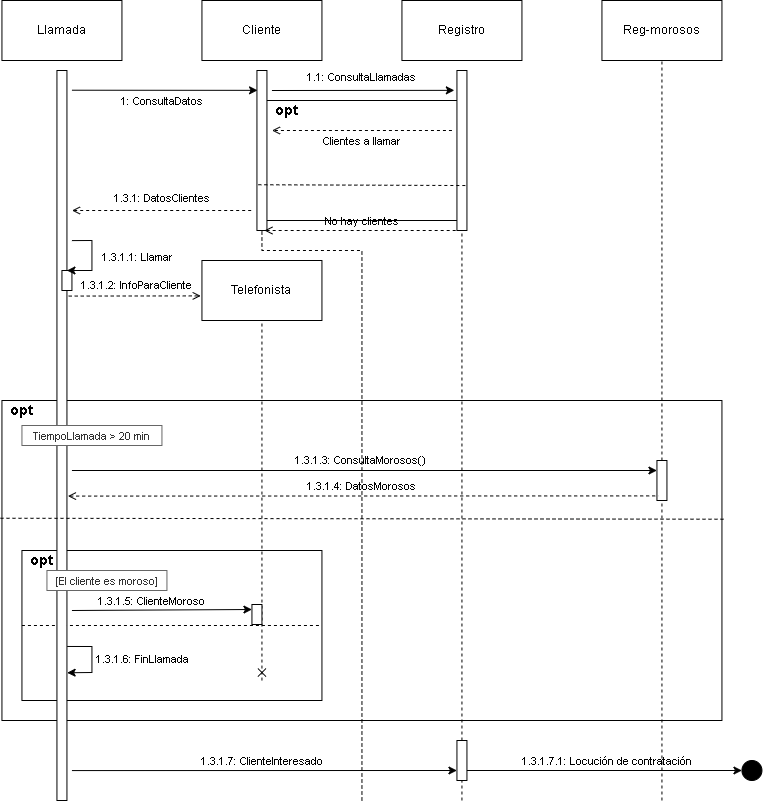

The diagram above was exported from draw.io. Its source (the exported page's mxGraphModel, read from the mxfile embedded in the PNG):
<mxGraphModel dx="2374" dy="1107" grid="1" gridSize="10" guides="1" tooltips="1" connect="1" arrows="1" fold="1" page="1" pageScale="1" pageWidth="1169" pageHeight="827" math="0" shadow="0">
  <root>
    <mxCell id="0" />
    <mxCell id="1" parent="0" />
    <mxCell id="DDtjlsrJ5myJ24jNNvxy-2" value="Llamada" style="rounded=0;whiteSpace=wrap;html=1;" parent="1" vertex="1">
      <mxGeometry x="205.44" y="14" width="120" height="60" as="geometry" />
    </mxCell>
    <mxCell id="DDtjlsrJ5myJ24jNNvxy-3" value="Cliente" style="rounded=0;whiteSpace=wrap;html=1;" parent="1" vertex="1">
      <mxGeometry x="405.44" y="14" width="120" height="60" as="geometry" />
    </mxCell>
    <mxCell id="DDtjlsrJ5myJ24jNNvxy-4" value="Registro" style="rounded=0;whiteSpace=wrap;html=1;" parent="1" vertex="1">
      <mxGeometry x="605.44" y="14" width="120" height="60" as="geometry" />
    </mxCell>
    <mxCell id="DDtjlsrJ5myJ24jNNvxy-5" value="Reg-morosos" style="rounded=0;whiteSpace=wrap;html=1;" parent="1" vertex="1">
      <mxGeometry x="805.44" y="14" width="120" height="60" as="geometry" />
    </mxCell>
    <mxCell id="DDtjlsrJ5myJ24jNNvxy-6" value="" style="rounded=0;whiteSpace=wrap;html=1;" parent="1" vertex="1">
      <mxGeometry x="205.44" y="414" width="720" height="320" as="geometry" />
    </mxCell>
    <mxCell id="DDtjlsrJ5myJ24jNNvxy-7" value="" style="rounded=0;whiteSpace=wrap;html=1;" parent="1" vertex="1">
      <mxGeometry x="225.44" y="564" width="300" height="150" as="geometry" />
    </mxCell>
    <mxCell id="DDtjlsrJ5myJ24jNNvxy-8" value="" style="endArrow=none;dashed=1;html=1;rounded=0;exitX=0;exitY=0.5;exitDx=0;exitDy=0;entryX=1;entryY=0.5;entryDx=0;entryDy=0;" parent="1" source="DDtjlsrJ5myJ24jNNvxy-7" target="DDtjlsrJ5myJ24jNNvxy-7" edge="1">
      <mxGeometry width="50" height="50" relative="1" as="geometry">
        <mxPoint x="725.44" y="504" as="sourcePoint" />
        <mxPoint x="775.44" y="454" as="targetPoint" />
      </mxGeometry>
    </mxCell>
    <mxCell id="DDtjlsrJ5myJ24jNNvxy-9" value="&lt;font style=&quot;font-size: 14px&quot;&gt;&lt;b&gt;opt&lt;/b&gt;&lt;/font&gt;" style="text;html=1;align=center;verticalAlign=middle;resizable=0;points=[];autosize=1;strokeColor=none;fillColor=none;" parent="1" vertex="1">
      <mxGeometry x="225.44" y="564" width="40" height="20" as="geometry" />
    </mxCell>
    <mxCell id="DDtjlsrJ5myJ24jNNvxy-10" value="&lt;font style=&quot;font-size: 14px&quot;&gt;&lt;b&gt;opt&lt;/b&gt;&lt;/font&gt;" style="text;html=1;align=center;verticalAlign=middle;resizable=0;points=[];autosize=1;strokeColor=none;fillColor=none;" parent="1" vertex="1">
      <mxGeometry x="205.44" y="414" width="40" height="20" as="geometry" />
    </mxCell>
    <mxCell id="DDtjlsrJ5myJ24jNNvxy-11" value="" style="rounded=0;whiteSpace=wrap;html=1;fontSize=14;" parent="1" vertex="1">
      <mxGeometry x="260.44" y="84" width="10" height="730" as="geometry" />
    </mxCell>
    <mxCell id="DDtjlsrJ5myJ24jNNvxy-12" value="Telefonista" style="rounded=0;whiteSpace=wrap;html=1;" parent="1" vertex="1">
      <mxGeometry x="405.44" y="274" width="120" height="60" as="geometry" />
    </mxCell>
    <mxCell id="DDtjlsrJ5myJ24jNNvxy-13" value="" style="endArrow=none;dashed=1;html=1;rounded=0;fontSize=14;entryX=0.5;entryY=1;entryDx=0;entryDy=0;exitX=0.8;exitY=0.867;exitDx=0;exitDy=0;exitPerimeter=0;endFill=0;startArrow=cross;startFill=0;" parent="1" source="DDtjlsrJ5myJ24jNNvxy-7" target="DDtjlsrJ5myJ24jNNvxy-12" edge="1">
      <mxGeometry width="50" height="50" relative="1" as="geometry">
        <mxPoint x="725.44" y="504" as="sourcePoint" />
        <mxPoint x="775.44" y="454" as="targetPoint" />
      </mxGeometry>
    </mxCell>
    <mxCell id="DDtjlsrJ5myJ24jNNvxy-14" value="" style="rounded=0;whiteSpace=wrap;html=1;fontSize=14;" parent="1" vertex="1">
      <mxGeometry x="455.44" y="618" width="10" height="20" as="geometry" />
    </mxCell>
    <mxCell id="DDtjlsrJ5myJ24jNNvxy-15" value="" style="endArrow=classic;html=1;rounded=0;fontSize=14;entryX=0;entryY=0.25;entryDx=0;entryDy=0;" parent="1" target="DDtjlsrJ5myJ24jNNvxy-14" edge="1">
      <mxGeometry width="50" height="50" relative="1" as="geometry">
        <mxPoint x="275.44" y="624" as="sourcePoint" />
        <mxPoint x="775.44" y="464" as="targetPoint" />
      </mxGeometry>
    </mxCell>
    <mxCell id="DDtjlsrJ5myJ24jNNvxy-16" value="" style="endArrow=classic;html=1;rounded=0;fontSize=14;exitX=1.02;exitY=0.789;exitDx=0;exitDy=0;exitPerimeter=0;entryX=1.02;entryY=0.825;entryDx=0;entryDy=0;entryPerimeter=0;" parent="1" source="DDtjlsrJ5myJ24jNNvxy-11" target="DDtjlsrJ5myJ24jNNvxy-11" edge="1">
      <mxGeometry width="50" height="50" relative="1" as="geometry">
        <mxPoint x="725.44" y="514" as="sourcePoint" />
        <mxPoint x="775.44" y="464" as="targetPoint" />
        <Array as="points">
          <mxPoint x="295.44" y="660" />
          <mxPoint x="295.44" y="686" />
        </Array>
      </mxGeometry>
    </mxCell>
    <mxCell id="DDtjlsrJ5myJ24jNNvxy-17" value="" style="endArrow=open;dashed=1;html=1;rounded=0;fontSize=14;entryX=-0.01;entryY=0.59;entryDx=0;entryDy=0;entryPerimeter=0;exitX=1.18;exitY=0.309;exitDx=0;exitDy=0;exitPerimeter=0;endFill=0;" parent="1" source="DDtjlsrJ5myJ24jNNvxy-11" target="DDtjlsrJ5myJ24jNNvxy-12" edge="1">
      <mxGeometry width="50" height="50" relative="1" as="geometry">
        <mxPoint x="725.44" y="514" as="sourcePoint" />
        <mxPoint x="775.44" y="464" as="targetPoint" />
      </mxGeometry>
    </mxCell>
    <mxCell id="DDtjlsrJ5myJ24jNNvxy-18" value="" style="rounded=0;whiteSpace=wrap;html=1;fontSize=14;" parent="1" vertex="1">
      <mxGeometry x="265.44" y="284" width="10" height="20" as="geometry" />
    </mxCell>
    <mxCell id="DDtjlsrJ5myJ24jNNvxy-19" value="" style="endArrow=none;dashed=1;html=1;rounded=0;fontSize=14;exitX=-0.002;exitY=0.368;exitDx=0;exitDy=0;exitPerimeter=0;entryX=1.003;entryY=0.371;entryDx=0;entryDy=0;entryPerimeter=0;" parent="1" source="DDtjlsrJ5myJ24jNNvxy-6" target="DDtjlsrJ5myJ24jNNvxy-6" edge="1">
      <mxGeometry width="50" height="50" relative="1" as="geometry">
        <mxPoint x="725.44" y="514" as="sourcePoint" />
        <mxPoint x="775.44" y="464" as="targetPoint" />
      </mxGeometry>
    </mxCell>
    <mxCell id="DDtjlsrJ5myJ24jNNvxy-20" value="" style="rounded=0;whiteSpace=wrap;html=1;fontSize=14;" parent="1" vertex="1">
      <mxGeometry x="465.44" y="114" width="200" height="120" as="geometry" />
    </mxCell>
    <mxCell id="DDtjlsrJ5myJ24jNNvxy-21" value="" style="rounded=0;whiteSpace=wrap;html=1;fontSize=14;" parent="1" vertex="1">
      <mxGeometry x="460.44" y="84" width="10" height="160" as="geometry" />
    </mxCell>
    <mxCell id="DDtjlsrJ5myJ24jNNvxy-22" value="" style="rounded=0;whiteSpace=wrap;html=1;fontSize=14;" parent="1" vertex="1">
      <mxGeometry x="660.44" y="84" width="10" height="160" as="geometry" />
    </mxCell>
    <mxCell id="DDtjlsrJ5myJ24jNNvxy-23" value="" style="endArrow=classic;html=1;rounded=0;fontSize=14;exitX=1.5;exitY=0.027;exitDx=0;exitDy=0;exitPerimeter=0;entryX=0.06;entryY=0.124;entryDx=0;entryDy=0;entryPerimeter=0;" parent="1" source="DDtjlsrJ5myJ24jNNvxy-11" target="DDtjlsrJ5myJ24jNNvxy-21" edge="1">
      <mxGeometry width="50" height="50" relative="1" as="geometry">
        <mxPoint x="725.44" y="64" as="sourcePoint" />
        <mxPoint x="775.44" y="14" as="targetPoint" />
      </mxGeometry>
    </mxCell>
    <mxCell id="DDtjlsrJ5myJ24jNNvxy-24" value="" style="endArrow=classic;html=1;rounded=0;fontSize=14;exitX=1.5;exitY=0.125;exitDx=0;exitDy=0;exitPerimeter=0;entryX=-0.26;entryY=0.124;entryDx=0;entryDy=0;entryPerimeter=0;" parent="1" source="DDtjlsrJ5myJ24jNNvxy-21" target="DDtjlsrJ5myJ24jNNvxy-22" edge="1">
      <mxGeometry width="50" height="50" relative="1" as="geometry">
        <mxPoint x="725.44" y="64" as="sourcePoint" />
        <mxPoint x="775.44" y="14" as="targetPoint" />
      </mxGeometry>
    </mxCell>
    <mxCell id="DDtjlsrJ5myJ24jNNvxy-25" value="" style="endArrow=open;dashed=1;html=1;rounded=0;fontSize=14;entryX=1.5;entryY=0.375;entryDx=0;entryDy=0;entryPerimeter=0;startArrow=none;startFill=0;endFill=0;" parent="1" target="DDtjlsrJ5myJ24jNNvxy-21" edge="1">
      <mxGeometry width="50" height="50" relative="1" as="geometry">
        <mxPoint x="655.44" y="144" as="sourcePoint" />
        <mxPoint x="775.44" y="14" as="targetPoint" />
      </mxGeometry>
    </mxCell>
    <mxCell id="DDtjlsrJ5myJ24jNNvxy-26" value="" style="endArrow=none;dashed=1;html=1;rounded=0;fontSize=14;exitX=0.14;exitY=0.714;exitDx=0;exitDy=0;exitPerimeter=0;entryX=0.94;entryY=0.719;entryDx=0;entryDy=0;entryPerimeter=0;" parent="1" source="DDtjlsrJ5myJ24jNNvxy-21" target="DDtjlsrJ5myJ24jNNvxy-22" edge="1">
      <mxGeometry width="50" height="50" relative="1" as="geometry">
        <mxPoint x="725.44" y="64" as="sourcePoint" />
        <mxPoint x="655.44" y="199" as="targetPoint" />
      </mxGeometry>
    </mxCell>
    <mxCell id="DDtjlsrJ5myJ24jNNvxy-27" value="" style="endArrow=none;dashed=1;html=1;rounded=0;fontSize=14;exitX=0.75;exitY=1;exitDx=0;exitDy=0;entryX=0;entryY=1;entryDx=0;entryDy=0;startArrow=open;startFill=0;" parent="1" source="DDtjlsrJ5myJ24jNNvxy-21" target="DDtjlsrJ5myJ24jNNvxy-22" edge="1">
      <mxGeometry width="50" height="50" relative="1" as="geometry">
        <mxPoint x="725.44" y="64" as="sourcePoint" />
        <mxPoint x="775.44" y="14" as="targetPoint" />
      </mxGeometry>
    </mxCell>
    <mxCell id="DDtjlsrJ5myJ24jNNvxy-28" value="" style="endArrow=none;dashed=1;html=1;rounded=0;fontSize=14;entryX=0.5;entryY=1;entryDx=0;entryDy=0;startArrow=none;" parent="1" source="DDtjlsrJ5myJ24jNNvxy-29" target="DDtjlsrJ5myJ24jNNvxy-5" edge="1">
      <mxGeometry width="50" height="50" relative="1" as="geometry">
        <mxPoint x="865.44" y="814" as="sourcePoint" />
        <mxPoint x="775.44" y="254" as="targetPoint" />
      </mxGeometry>
    </mxCell>
    <mxCell id="DDtjlsrJ5myJ24jNNvxy-29" value="" style="rounded=0;whiteSpace=wrap;html=1;fontSize=14;" parent="1" vertex="1">
      <mxGeometry x="860.44" y="474" width="10" height="40" as="geometry" />
    </mxCell>
    <mxCell id="DDtjlsrJ5myJ24jNNvxy-30" value="" style="endArrow=none;dashed=1;html=1;rounded=0;fontSize=14;entryX=0.5;entryY=1;entryDx=0;entryDy=0;" parent="1" target="DDtjlsrJ5myJ24jNNvxy-29" edge="1">
      <mxGeometry width="50" height="50" relative="1" as="geometry">
        <mxPoint x="865.44" y="814" as="sourcePoint" />
        <mxPoint x="865.44" y="74" as="targetPoint" />
      </mxGeometry>
    </mxCell>
    <mxCell id="DDtjlsrJ5myJ24jNNvxy-31" value="" style="endArrow=classic;html=1;rounded=0;fontSize=14;entryX=0;entryY=0.25;entryDx=0;entryDy=0;" parent="1" target="DDtjlsrJ5myJ24jNNvxy-29" edge="1">
      <mxGeometry width="50" height="50" relative="1" as="geometry">
        <mxPoint x="275.44" y="484" as="sourcePoint" />
        <mxPoint x="775.44" y="414" as="targetPoint" />
      </mxGeometry>
    </mxCell>
    <mxCell id="DDtjlsrJ5myJ24jNNvxy-32" value="" style="endArrow=none;dashed=1;html=1;rounded=0;fontSize=14;exitX=1.1;exitY=0.583;exitDx=0;exitDy=0;exitPerimeter=0;entryX=0.14;entryY=0.885;entryDx=0;entryDy=0;entryPerimeter=0;startArrow=open;startFill=0;" parent="1" source="DDtjlsrJ5myJ24jNNvxy-11" target="DDtjlsrJ5myJ24jNNvxy-29" edge="1">
      <mxGeometry width="50" height="50" relative="1" as="geometry">
        <mxPoint x="725.44" y="464" as="sourcePoint" />
        <mxPoint x="775.44" y="414" as="targetPoint" />
      </mxGeometry>
    </mxCell>
    <mxCell id="DDtjlsrJ5myJ24jNNvxy-33" value="" style="endArrow=none;dashed=1;html=1;rounded=0;fontSize=14;entryX=0.5;entryY=1;entryDx=0;entryDy=0;startArrow=none;" parent="1" source="DDtjlsrJ5myJ24jNNvxy-37" target="DDtjlsrJ5myJ24jNNvxy-22" edge="1">
      <mxGeometry width="50" height="50" relative="1" as="geometry">
        <mxPoint x="665.44" y="814" as="sourcePoint" />
        <mxPoint x="775.44" y="494" as="targetPoint" />
      </mxGeometry>
    </mxCell>
    <mxCell id="DDtjlsrJ5myJ24jNNvxy-34" value="" style="endArrow=classic;html=1;rounded=0;fontSize=14;exitX=1.5;exitY=0.233;exitDx=0;exitDy=0;exitPerimeter=0;entryX=0.5;entryY=0;entryDx=0;entryDy=0;" parent="1" source="DDtjlsrJ5myJ24jNNvxy-11" target="DDtjlsrJ5myJ24jNNvxy-18" edge="1">
      <mxGeometry width="50" height="50" relative="1" as="geometry">
        <mxPoint x="725.44" y="304" as="sourcePoint" />
        <mxPoint x="775.44" y="254" as="targetPoint" />
        <Array as="points">
          <mxPoint x="295.44" y="254" />
          <mxPoint x="295.44" y="284" />
        </Array>
      </mxGeometry>
    </mxCell>
    <mxCell id="DDtjlsrJ5myJ24jNNvxy-35" value="" style="endArrow=none;dashed=1;html=1;rounded=0;fontSize=14;startArrow=open;startFill=0;" parent="1" edge="1">
      <mxGeometry width="50" height="50" relative="1" as="geometry">
        <mxPoint x="275.44" y="224" as="sourcePoint" />
        <mxPoint x="455.44" y="224" as="targetPoint" />
      </mxGeometry>
    </mxCell>
    <mxCell id="DDtjlsrJ5myJ24jNNvxy-36" value="" style="endArrow=none;dashed=1;html=1;rounded=0;fontSize=14;entryX=0.5;entryY=1;entryDx=0;entryDy=0;" parent="1" target="DDtjlsrJ5myJ24jNNvxy-21" edge="1">
      <mxGeometry width="50" height="50" relative="1" as="geometry">
        <mxPoint x="565.44" y="814" as="sourcePoint" />
        <mxPoint x="775.44" y="494" as="targetPoint" />
        <Array as="points">
          <mxPoint x="565.44" y="264" />
          <mxPoint x="465.44" y="264" />
        </Array>
      </mxGeometry>
    </mxCell>
    <mxCell id="DDtjlsrJ5myJ24jNNvxy-37" value="" style="rounded=0;whiteSpace=wrap;html=1;fontSize=14;" parent="1" vertex="1">
      <mxGeometry x="660.44" y="754" width="10" height="40" as="geometry" />
    </mxCell>
    <mxCell id="DDtjlsrJ5myJ24jNNvxy-38" value="" style="endArrow=none;dashed=1;html=1;rounded=0;fontSize=14;entryX=0.5;entryY=1;entryDx=0;entryDy=0;" parent="1" target="DDtjlsrJ5myJ24jNNvxy-37" edge="1">
      <mxGeometry width="50" height="50" relative="1" as="geometry">
        <mxPoint x="665.44" y="814" as="sourcePoint" />
        <mxPoint x="665.44" y="244" as="targetPoint" />
      </mxGeometry>
    </mxCell>
    <mxCell id="DDtjlsrJ5myJ24jNNvxy-39" value="" style="endArrow=classic;html=1;rounded=0;fontSize=14;exitX=1.5;exitY=0.959;exitDx=0;exitDy=0;exitPerimeter=0;entryX=0;entryY=0.75;entryDx=0;entryDy=0;" parent="1" source="DDtjlsrJ5myJ24jNNvxy-11" target="DDtjlsrJ5myJ24jNNvxy-37" edge="1">
      <mxGeometry width="50" height="50" relative="1" as="geometry">
        <mxPoint x="705.44" y="704" as="sourcePoint" />
        <mxPoint x="755.44" y="654" as="targetPoint" />
      </mxGeometry>
    </mxCell>
    <mxCell id="DDtjlsrJ5myJ24jNNvxy-40" value="" style="endArrow=classic;html=1;rounded=0;fontSize=14;exitX=1;exitY=0.75;exitDx=0;exitDy=0;" parent="1" source="DDtjlsrJ5myJ24jNNvxy-37" edge="1">
      <mxGeometry width="50" height="50" relative="1" as="geometry">
        <mxPoint x="705.44" y="704" as="sourcePoint" />
        <mxPoint x="945.44" y="784" as="targetPoint" />
      </mxGeometry>
    </mxCell>
    <mxCell id="DDtjlsrJ5myJ24jNNvxy-41" value="" style="ellipse;whiteSpace=wrap;html=1;aspect=fixed;fontSize=14;fillColor=#000000;" parent="1" vertex="1">
      <mxGeometry x="945.44" y="774" width="20" height="20" as="geometry" />
    </mxCell>
    <mxCell id="DDtjlsrJ5myJ24jNNvxy-42" value="&lt;font style=&quot;font-size: 14px&quot;&gt;&lt;b&gt;opt&lt;/b&gt;&lt;/font&gt;" style="text;html=1;align=center;verticalAlign=middle;resizable=0;points=[];autosize=1;strokeColor=none;fillColor=none;" parent="1" vertex="1">
      <mxGeometry x="470.44" y="114" width="40" height="20" as="geometry" />
    </mxCell>
    <mxCell id="DDtjlsrJ5myJ24jNNvxy-43" value="&lt;font style=&quot;font-size: 11px&quot;&gt;1: ConsultaDatos&lt;/font&gt;" style="text;html=1;align=center;verticalAlign=middle;resizable=0;points=[];autosize=1;strokeColor=none;fillColor=none;fontSize=14;" parent="1" vertex="1">
      <mxGeometry x="315.44" y="104" width="100" height="20" as="geometry" />
    </mxCell>
    <mxCell id="DDtjlsrJ5myJ24jNNvxy-44" value="&lt;font style=&quot;font-size: 11px&quot;&gt;1.1: ConsultaLlamadas&lt;/font&gt;" style="text;html=1;align=center;verticalAlign=middle;resizable=0;points=[];autosize=1;strokeColor=none;fillColor=none;fontSize=14;" parent="1" vertex="1">
      <mxGeometry x="500.44" y="80" width="130" height="20" as="geometry" />
    </mxCell>
    <mxCell id="DDtjlsrJ5myJ24jNNvxy-45" value="&lt;font style=&quot;font-size: 11px&quot;&gt;1.3.1: DatosClientes&lt;/font&gt;" style="text;html=1;align=center;verticalAlign=middle;resizable=0;points=[];autosize=1;strokeColor=none;fillColor=none;fontSize=14;" parent="1" vertex="1">
      <mxGeometry x="310.44" y="201" width="110" height="20" as="geometry" />
    </mxCell>
    <mxCell id="DDtjlsrJ5myJ24jNNvxy-46" value="&lt;font style=&quot;font-size: 11px&quot;&gt;1.3.1.2: InfoParaCliente&lt;/font&gt;" style="text;html=1;align=center;verticalAlign=middle;resizable=0;points=[];autosize=1;strokeColor=none;fillColor=none;fontSize=14;" parent="1" vertex="1">
      <mxGeometry x="275.44" y="288" width="130" height="20" as="geometry" />
    </mxCell>
    <mxCell id="DDtjlsrJ5myJ24jNNvxy-47" value="&lt;font style=&quot;font-size: 11px&quot;&gt;1.3.1.1: Llamar&lt;/font&gt;" style="text;html=1;align=center;verticalAlign=middle;resizable=0;points=[];autosize=1;strokeColor=none;fillColor=none;fontSize=14;" parent="1" vertex="1">
      <mxGeometry x="296.44" y="260" width="90" height="20" as="geometry" />
    </mxCell>
    <mxCell id="DDtjlsrJ5myJ24jNNvxy-48" value="&lt;font style=&quot;font-size: 11px&quot;&gt;Clientes a llamar&lt;/font&gt;" style="text;html=1;align=center;verticalAlign=middle;resizable=0;points=[];autosize=1;strokeColor=none;fillColor=none;fontSize=14;" parent="1" vertex="1">
      <mxGeometry x="515.44" y="144" width="100" height="20" as="geometry" />
    </mxCell>
    <mxCell id="DDtjlsrJ5myJ24jNNvxy-49" value="&lt;font style=&quot;font-size: 11px&quot;&gt;No hay clientes&lt;/font&gt;" style="text;html=1;align=center;verticalAlign=middle;resizable=0;points=[];autosize=1;strokeColor=none;fillColor=none;fontSize=14;" parent="1" vertex="1">
      <mxGeometry x="520.44" y="224" width="90" height="20" as="geometry" />
    </mxCell>
    <mxCell id="DDtjlsrJ5myJ24jNNvxy-50" value="&lt;span style=&quot;font-size: 11px&quot;&gt;TiempoLlamada &amp;gt; 20 min&lt;/span&gt;" style="text;html=1;align=center;verticalAlign=middle;resizable=0;points=[];autosize=1;fontSize=14;fillColor=#FFFFFF;fontColor=#333333;strokeColor=#666666;" parent="1" vertex="1">
      <mxGeometry x="225.44" y="439" width="140" height="20" as="geometry" />
    </mxCell>
    <mxCell id="DDtjlsrJ5myJ24jNNvxy-51" value="&lt;font style=&quot;font-size: 11px&quot;&gt;1.3.1.5: ClienteMoroso&lt;/font&gt;" style="text;html=1;align=center;verticalAlign=middle;resizable=0;points=[];autosize=1;strokeColor=none;fillColor=none;fontSize=14;" parent="1" vertex="1">
      <mxGeometry x="290.44" y="604" width="130" height="20" as="geometry" />
    </mxCell>
    <mxCell id="DDtjlsrJ5myJ24jNNvxy-52" value="&lt;font style=&quot;font-size: 11px&quot;&gt;1.3.1.6: FinLlamada&lt;/font&gt;" style="text;html=1;align=center;verticalAlign=middle;resizable=0;points=[];autosize=1;strokeColor=none;fillColor=none;fontSize=14;" parent="1" vertex="1">
      <mxGeometry x="291.44" y="662" width="110" height="20" as="geometry" />
    </mxCell>
    <mxCell id="DDtjlsrJ5myJ24jNNvxy-53" value="&lt;font style=&quot;font-size: 11px&quot;&gt;[El cliente es moroso]&lt;/font&gt;" style="text;html=1;align=center;verticalAlign=middle;resizable=0;points=[];autosize=1;strokeColor=#666666;fillColor=#FFFFFF;fontSize=14;fontColor=#333333;" parent="1" vertex="1">
      <mxGeometry x="250.44" y="584" width="120" height="20" as="geometry" />
    </mxCell>
    <mxCell id="DDtjlsrJ5myJ24jNNvxy-54" value="&lt;font style=&quot;font-size: 11px&quot;&gt;1.3.1.3: ConsultaMorosos()&lt;/font&gt;" style="text;html=1;align=center;verticalAlign=middle;resizable=0;points=[];autosize=1;strokeColor=none;fillColor=none;fontSize=14;" parent="1" vertex="1">
      <mxGeometry x="489.44" y="463" width="150" height="20" as="geometry" />
    </mxCell>
    <mxCell id="DDtjlsrJ5myJ24jNNvxy-55" value="&lt;font style=&quot;font-size: 11px&quot;&gt;1.3.1.4: DatosMorosos&lt;/font&gt;" style="text;html=1;align=center;verticalAlign=middle;resizable=0;points=[];autosize=1;strokeColor=none;fillColor=none;fontSize=14;" parent="1" vertex="1">
      <mxGeometry x="500.44" y="489" width="130" height="20" as="geometry" />
    </mxCell>
    <mxCell id="DDtjlsrJ5myJ24jNNvxy-56" value="&lt;font style=&quot;font-size: 11px&quot;&gt;1.3.1.7: ClienteInteresado&lt;/font&gt;" style="text;html=1;align=center;verticalAlign=middle;resizable=0;points=[];autosize=1;strokeColor=none;fillColor=none;fontSize=14;" parent="1" vertex="1">
      <mxGeometry x="395.44" y="764" width="140" height="20" as="geometry" />
    </mxCell>
    <mxCell id="DDtjlsrJ5myJ24jNNvxy-57" value="&lt;font style=&quot;font-size: 11px&quot;&gt;1.3.1.7.1: Locución de contratación&lt;/font&gt;" style="text;html=1;align=center;verticalAlign=middle;resizable=0;points=[];autosize=1;strokeColor=none;fillColor=none;fontSize=14;" parent="1" vertex="1">
      <mxGeometry x="715.44" y="764" width="190" height="20" as="geometry" />
    </mxCell>
  </root>
</mxGraphModel>